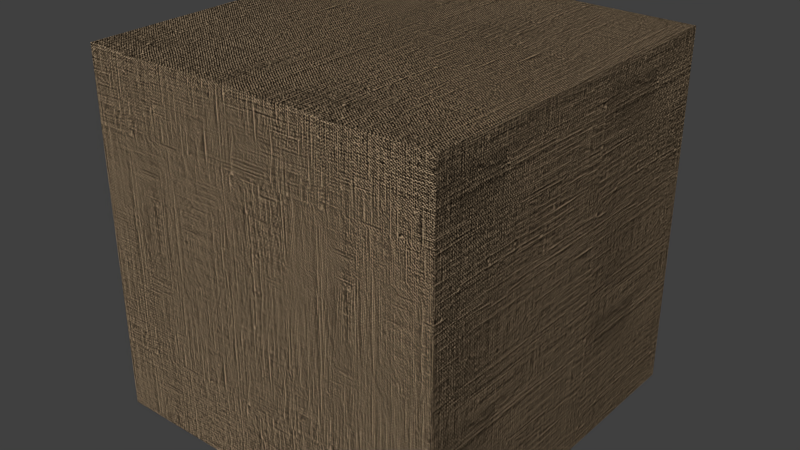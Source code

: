 # Source: Fabric.blend  (saved by Blender 2.82.7; exported with 4.5.12 LTS)
import bpy
from mathutils import Matrix  # noqa: F401  (used for matrix-valued properties, if any)

bpy.ops.wm.read_factory_settings(use_empty=True)
scene = bpy.context.scene
scene.name = 'Scene'

# ---- collections
col_collection_1 = bpy.data.collections.new('Collection 1'); scene.collection.children.link(col_collection_1)

# ---- images (referenced by path relative to the original .blend; pixels are not part of the script)
import os
ASSET_DIR = os.environ.get("B2B_ASSET_DIR", "")  # directory of the original .blend (textures are referenced by path, not embedded)
HERE = os.path.dirname(os.path.abspath(__file__))  # packed textures are extracted next to this script under _unpacked/

def load_image(name, relpath, width, height, colorspace="sRGB"):
    """Load a texture the original file referenced (path relative to the .blend, or extracted next to this script)."""
    p = next((c for c in (os.path.join(HERE, relpath), os.path.join(ASSET_DIR, relpath)) if relpath and os.path.exists(c)), "")
    if p:
        img = bpy.data.images.load(p, check_existing=True)
        img.name = name
    else:  # same state as the original file: an image datablock whose file is absent (Cycles renders it pink)
        img = bpy.data.images.new(name, width, height)
        img.source = "FILE"
        img.filepath = "//" + (relpath or name)
    img.colorspace_settings.name = colorspace
    return img
img_fabric_spec_jpg = load_image('Fabric_SPEC.jpg', '_unpacked/Fabric_SPEC.891c30e6.jpg', 999, 1087, 'sRGB')
img_fabric_jpg = load_image('Fabric.jpg', '_unpacked/Fabric.891c30e6.jpg', 999, 1087, 'sRGB')
img_fabric_nrm_jpg = load_image('Fabric_NRM.jpg', '_unpacked/Fabric_NRM.f1c05187.jpg', 999, 1087, 'sRGB')

# ---- materials (node trees are filled in below, after node groups)
mat_fabric = bpy.data.materials.new('Fabric')
mat_fabric.alpha_threshold = 0.0
mat_fabric.diffuse_color = (0.7305, 0.521, 0.305, 1.0)
mat_fabric.roughness = 0.5
mat_fabric.line_color = (0.0, 0.0, 0.0, 1.0)

# ---- material node trees
mat_fabric.use_nodes = True; mat_fabric.node_tree.nodes.clear()
_N = mat_fabric.node_tree.nodes; _L = mat_fabric.node_tree.links
n0 = _N.new('ShaderNodeMapping'); n0.name = 'Mapping'; n0.location = (-759, -228)
n0.inputs[3].default_value = (5.0, 5.0, 5.0)
n1 = _N.new('ShaderNodeTexCoord'); n1.name = 'Texture Coordinate'; n1.location = (-952, -246)
n2 = _N.new('ShaderNodeTexImage'); n2.name = 'Image Texture.002'; n2.location = (-394, -15)
n2.width = 308
n2.image = img_fabric_spec_jpg
n3 = _N.new('ShaderNodeTexImage'); n3.name = 'Image Texture'; n3.location = (-393, -244)
n3.width = 305
n3.image = img_fabric_jpg
n4 = _N.new('ShaderNodeTexImage'); n4.name = 'Image Texture.001'; n4.location = (-392, -460)
n4.width = 305
n4.image = img_fabric_nrm_jpg
n5 = _N.new('ShaderNodeMix'); n5.name = 'Mix.001'; n5.location = (-17, 66)
n5.data_type = 'RGBA'
n5.blend_type = 'MULTIPLY'
n5.inputs[0].default_value = 1.0
n5.inputs[7].default_value = (0.01727, 0.01727, 0.01727, 1.0)
n6 = _N.new('ShaderNodeNormalMap'); n6.name = 'Normal Map'; n6.location = (-26, -505)
n6.inputs[0].default_value = 0.03
n7 = _N.new('ShaderNodeMix'); n7.name = 'Mix'; n7.location = (-16, -313)
n7.data_type = 'RGBA'
n7.blend_type = 'MULTIPLY'
n7.inputs[0].default_value = 0.95
n7.inputs[7].default_value = (0.7331, 0.5186, 0.3047, 1.0)
n8 = _N.new('ShaderNodeBsdfAnisotropic'); n8.name = 'Glossy BSDF'; n8.location = (-23, -134)
n8.distribution = 'BECKMANN'
n8.inputs[1].default_value = 0.4472
n9 = _N.new('ShaderNodeBsdfDiffuse'); n9.name = 'Diffuse BSDF'; n9.location = (199, -220)
n10 = _N.new('ShaderNodeBsdfSheen'); n10.name = 'Velvet BSDF'; n10.location = (204, -366)
n10.distribution = 'ASHIKHMIN'
n10.inputs[1].default_value = 1.0
n11 = _N.new('ShaderNodeMixShader'); n11.name = 'Mix Shader'; n11.location = (442, -266)
n11.inputs[0].default_value = 0.2
n12 = _N.new('ShaderNodeMixShader'); n12.name = 'Mix Shader.001'; n12.location = (621, -154)
n13 = _N.new('ShaderNodeOutputMaterial'); n13.name = 'Material Output'; n13.location = (877, -280)
n14 = _N.new('ShaderNodeDisplacement'); n14.name = 'Displacement'; n14.location = (425, -393)
n14.inputs[1].default_value = 0.0
n14.inputs[2].default_value = 0.1
_L.new(n9.outputs[0], n11.inputs[1])
_L.new(n0.outputs[0], n3.inputs[0])
_L.new(n1.outputs[2], n0.inputs[0])
_L.new(n0.outputs[0], n4.inputs[0])
_L.new(n4.outputs[0], n6.inputs[1])
_L.new(n7.outputs[2], n9.inputs[0])
_L.new(n7.outputs[2], n10.inputs[0])
_L.new(n10.outputs[0], n11.inputs[2])
_L.new(n11.outputs[0], n12.inputs[1])
_L.new(n12.outputs[0], n13.inputs[0])
_L.new(n8.outputs[0], n12.inputs[2])
_L.new(n2.outputs[0], n5.inputs[6])
_L.new(n0.outputs[0], n2.inputs[0])
_L.new(n2.outputs[0], n8.inputs[0])
_L.new(n5.outputs[2], n12.inputs[0])
_L.new(n3.outputs[0], n7.inputs[6])
_L.new(n6.outputs[0], n14.inputs[0])
_L.new(n14.outputs[0], n13.inputs[2])
n13.is_active_output = True

# ---- world
world_world = bpy.data.worlds.new('World'); scene.world = world_world
world_world.color = (0.05088, 0.05088, 0.05088)
world_world.use_sun_shadow = False
world_world.sun_shadow_jitter_overblur = 0.0
world_world.cycles.sampling_method = 'MANUAL'
world_world.cycles.sample_map_resolution = 256

# ---- meshes
me_cube_001 = bpy.data.meshes.new('Cube.001')
me_cube_001.from_pydata([(-0.3048, -0.3048, -0.3048), (-0.3048, 0.3048, -0.3048), (0.3048, 0.3048, -0.3048), (0.3048, -0.3048, -0.3048), (-0.3048, -0.3048, 0.3048), (-0.3048, 0.3048, 0.3048), (0.3048, 0.3048, 0.3048), (0.3048, -0.3048, 0.3048)], [], [(4, 5, 1, 0), (5, 6, 2, 1), (6, 7, 3, 2), (7, 4, 0, 3), (0, 1, 2, 3), (7, 6, 5, 4)])
_uv = me_cube_001.uv_layers.new(name='UVMap')
_uv.uv.foreach_set('vector', [0.3333, 0.3333, 0.3333, 3.259e-08, 0.6667, 0.0, 0.6667, 0.3333, 3.259e-08, 0.6667, 0.0, 0.3333, 0.3333, 0.3333, 0.3333, 0.6667, 1.304e-07, 0.3333, 0.0, 9.778e-08, 0.3333, 0.0, 0.3333, 0.3333, 0.3333, 0.3333, 0.6667, 0.3333, 0.6667, 0.6667, 0.3333, 0.6667, 3.259e-08, 1.0, 0.0, 0.6667, 0.3333, 0.6667, 0.3333, 1.0, 1.0, 0.0, 1.0, 0.3333, 0.6667, 0.3333, 0.6667, 3.259e-08])
me_cube_001.materials.append(mat_fabric)
me_cube_001.use_remesh_preserve_volume = False
me_cube_001.use_remesh_preserve_attributes = False
me_cube_001.use_mirror_vertex_groups = False
me_cube_001.update()

# ---- objects
ob_cube_001 = bpy.data.objects.new('Cube.001', me_cube_001)

# ---- transforms, parenting, visibility, modifiers, constraints
ob_cube_001.location = (0.762, 0.0, 0.0)
ob_cube_001.lineart.crease_threshold = 0.0

# ---- collection membership
col_collection_1.objects.link(ob_cube_001)

# ---- scene / render settings (as saved in the file)
scene.frame_start = 1; scene.frame_end = 250; scene.frame_set(1)
scene.render.engine = 'CYCLES'
scene.render.resolution_percentage = 50
scene.render.dither_intensity = 0.0
scene.cycles.use_denoising = False
scene.cycles.samples = 10
scene.cycles.sampling_pattern = 'TABULATED_SOBOL'
scene.cycles.light_sampling_threshold = 0.0
scene.cycles.use_adaptive_sampling = False
scene.cycles.use_light_tree = False
scene.cycles.caustics_reflective = False
scene.cycles.caustics_refractive = False
scene.cycles.blur_glossy = 0.0
scene.cycles.pixel_filter_type = 'GAUSSIAN'
scene.cycles.sample_clamp_indirect = 0.0
scene.view_settings.view_transform = 'Standard'
bpy.context.view_layer.update()

# ---- added for rendering (the .blend has no active camera and no usable light): camera, sun
cam_auto = bpy.data.cameras.new('AutoCamera')
cam_auto.lens = 50.0
cam_auto.sensor_width = 36.0
cam_auto.clip_end = 1000.0
ob_auto_camera = bpy.data.objects.new('AutoCamera', cam_auto)
scene.collection.objects.link(ob_auto_camera)
ob_auto_camera.location = (1.73891, -1.17229, 0.781525)
ob_auto_camera.rotation_euler = (1.09748, -7.21219e-08, 0.694738)
scene.camera = ob_auto_camera
light_auto_sun = bpy.data.lights.new('AutoSun', 'SUN')
light_auto_sun.energy = 3.0
light_auto_sun.angle = 0.0523599
ob_auto_sun = bpy.data.objects.new('AutoSun', light_auto_sun)
scene.collection.objects.link(ob_auto_sun)
ob_auto_sun.rotation_euler = (0.872665, 0.174533, 0.523599)
bpy.context.view_layer.update()
